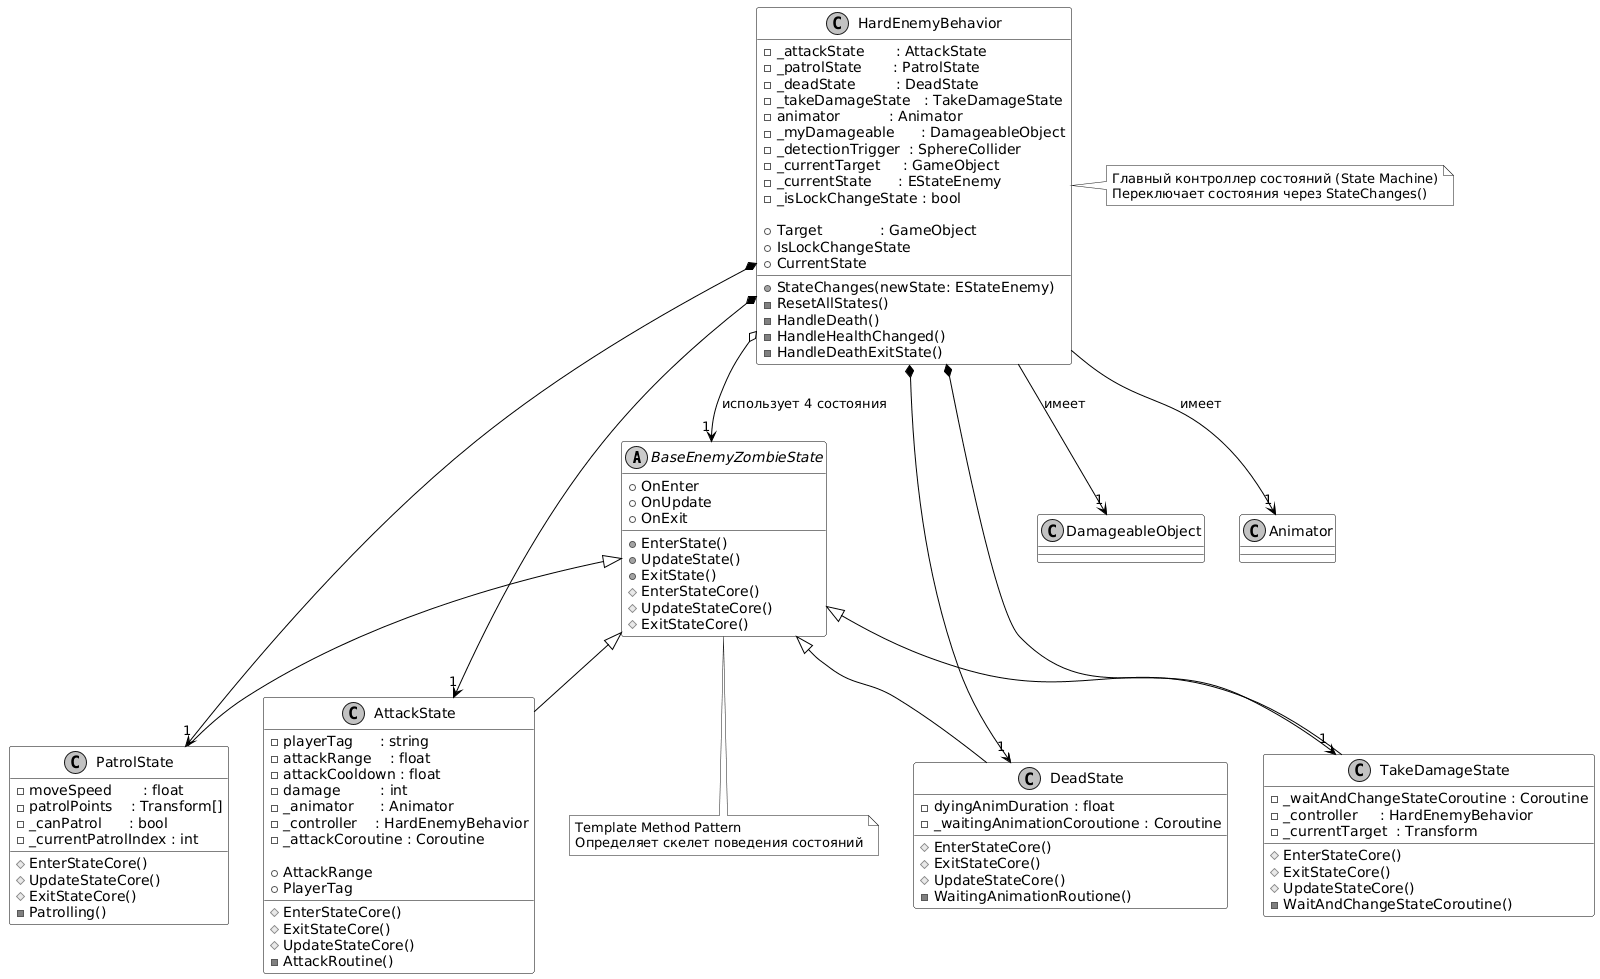

The diagram above was rendered by PlantUML. Its source (embedded in the PNG):
@startuml
skinparam monochrome true
skinparam shadowing false
skinparam class {
    BackgroundColor White
    BorderColor Black
    ArrowColor Black
}

abstract class BaseEnemyZombieState {
    +OnEnter
    +OnUpdate
    +OnExit
    +EnterState()
    +UpdateState()
    +ExitState()
    #EnterStateCore()
    #UpdateStateCore()
    #ExitStateCore()
}

class HardEnemyBehavior {
    -_attackState       : AttackState
    -_patrolState       : PatrolState
    -_deadState         : DeadState
    -_takeDamageState   : TakeDamageState
    -animator           : Animator
    -_myDamageable      : DamageableObject
    -_detectionTrigger  : SphereCollider
    -_currentTarget     : GameObject
    -_currentState      : EStateEnemy
    -_isLockChangeState : bool

    +Target             : GameObject
    +IsLockChangeState
    +CurrentState
    +StateChanges(newState: EStateEnemy)
    -ResetAllStates()
    -HandleDeath()
    -HandleHealthChanged()
    -HandleDeathExitState()
}

class AttackState {
    -playerTag      : string
    -attackRange    : float
    -attackCooldown : float
    -damage         : int
    -_animator      : Animator
    -_controller    : HardEnemyBehavior
    -_attackCoroutine : Coroutine

    +AttackRange
    +PlayerTag
    #EnterStateCore()
    #ExitStateCore()
    #UpdateStateCore()
    -AttackRoutine()
}

class PatrolState {
    -moveSpeed       : float
    -patrolPoints    : Transform[]
    -_canPatrol      : bool
    -_currentPatrolIndex : int

    #EnterStateCore()
    #UpdateStateCore()
    #ExitStateCore()
    -Patrolling()
}

class TakeDamageState {
    -_waitAndChangeStateCoroutine : Coroutine
    -_controller     : HardEnemyBehavior
    -_currentTarget  : Transform

    #EnterStateCore()
    #ExitStateCore()
    #UpdateStateCore()
    -WaitAndChangeStateCoroutine()
}

class DeadState {
    -dyingAnimDuration : float
    -_waitingAnimationCoroutione : Coroutine

    #EnterStateCore()
    #ExitStateCore()
    #UpdateStateCore()
    -WaitingAnimationRoutione()
}

' Связи
BaseEnemyZombieState <|-- AttackState
BaseEnemyZombieState <|-- PatrolState
BaseEnemyZombieState <|-- TakeDamageState
BaseEnemyZombieState <|-- DeadState

HardEnemyBehavior o--> "1" BaseEnemyZombieState : использует 4 состояния
HardEnemyBehavior *--> "1" AttackState
HardEnemyBehavior *--> "1" PatrolState
HardEnemyBehavior *--> "1" TakeDamageState
HardEnemyBehavior *--> "1" DeadState

HardEnemyBehavior --> "1" DamageableObject : имеет
HardEnemyBehavior --> "1" Animator : имеет

note right of HardEnemyBehavior
    Главный контроллер состояний (State Machine)
    Переключает состояния через StateChanges()
end note

note bottom of BaseEnemyZombieState
    Template Method Pattern
    Определяет скелет поведения состояний
end note
@enduml